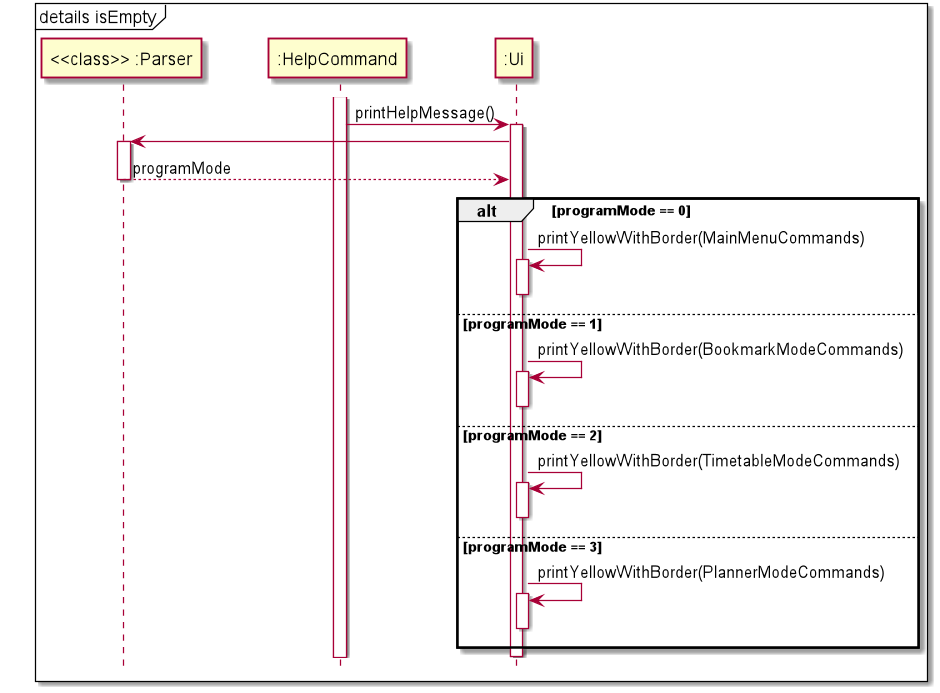

The diagram above was rendered by PlantUML. Its source (embedded in the PNG):
@startuml
hide footbox
skinparam ParticipantPadding 20
mainframe details isEmpty
participant "<<class>> :Parser" as Parser
participant ":HelpCommand" as HelpCommand
participant ":Ui" as Ui


    activate HelpCommand
    HelpCommand -> Ui : printHelpMessage()
    activate Ui
    Ui -> Parser :
    activate Parser
    Parser --> Ui : programMode
    deactivate Parser

    alt programMode == 0
    Ui -> Ui : printYellowWithBorder(MainMenuCommands)
        activate Ui
        deactivate Ui

    else programMode == 1
    Ui -> Ui : printYellowWithBorder(BookmarkModeCommands)
            activate Ui
            deactivate Ui

    else programMode == 2
    Ui -> Ui : printYellowWithBorder(TimetableModeCommands)
            activate Ui
            deactivate Ui

    else programMode == 3
    Ui -> Ui : printYellowWithBorder(PlannerModeCommands)
            activate Ui
            deactivate Ui
    end alt

    deactivate Ui
@enduml